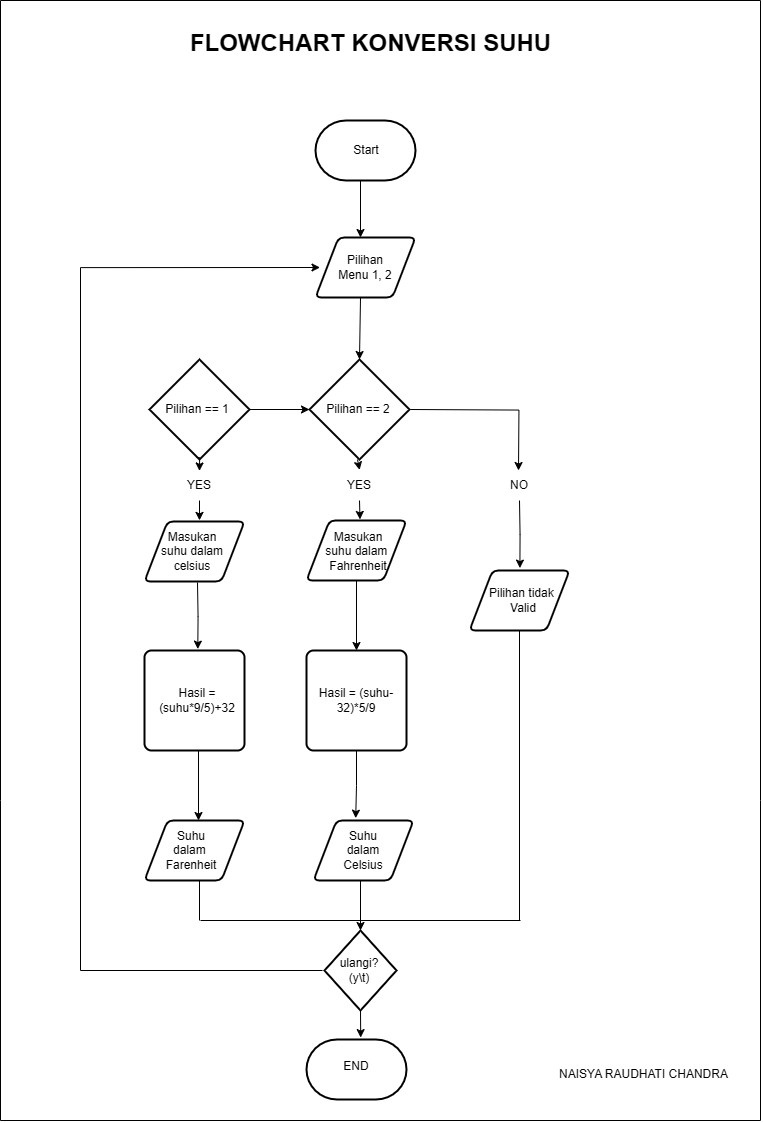

The diagram above was exported from draw.io. Its source (the exported page's mxGraphModel, read from the mxfile embedded in the PNG):
<mxGraphModel dx="2040" dy="840" grid="1" gridSize="10" guides="1" tooltips="1" connect="1" arrows="1" fold="1" page="1" pageScale="1" pageWidth="827" pageHeight="1169" math="0" shadow="0">
  <root>
    <mxCell id="0" />
    <mxCell id="1" parent="0" />
    <mxCell id="KEwE1qx0z15oOB-zVMz7-62" style="edgeStyle=orthogonalEdgeStyle;rounded=0;orthogonalLoop=1;jettySize=auto;html=1;exitX=0.5;exitY=1;exitDx=0;exitDy=0;exitPerimeter=0;entryX=0.5;entryY=0;entryDx=0;entryDy=0;" parent="1" edge="1">
      <mxGeometry relative="1" as="geometry">
        <mxPoint x="400" y="220" as="sourcePoint" />
        <mxPoint x="400" y="277" as="targetPoint" />
      </mxGeometry>
    </mxCell>
    <mxCell id="KEwE1qx0z15oOB-zVMz7-17" value="" style="strokeWidth=2;html=1;shape=mxgraph.flowchart.terminator;whiteSpace=wrap;" parent="1" vertex="1">
      <mxGeometry x="355" y="160" width="100" height="60" as="geometry" />
    </mxCell>
    <mxCell id="KEwE1qx0z15oOB-zVMz7-66" value="" style="edgeStyle=orthogonalEdgeStyle;rounded=0;orthogonalLoop=1;jettySize=auto;html=1;" parent="1" edge="1">
      <mxGeometry relative="1" as="geometry">
        <mxPoint x="400.0103092783506" y="337" as="sourcePoint" />
        <mxPoint x="399.00000000000006" y="399" as="targetPoint" />
        <Array as="points">
          <mxPoint x="399" y="337" />
        </Array>
      </mxGeometry>
    </mxCell>
    <mxCell id="KEwE1qx0z15oOB-zVMz7-18" value="" style="shape=parallelogram;html=1;strokeWidth=2;perimeter=parallelogramPerimeter;whiteSpace=wrap;rounded=1;arcSize=12;size=0.23;" parent="1" vertex="1">
      <mxGeometry x="355" y="277" width="100" height="60" as="geometry" />
    </mxCell>
    <mxCell id="KEwE1qx0z15oOB-zVMz7-20" value="" style="strokeWidth=2;html=1;shape=mxgraph.flowchart.decision;whiteSpace=wrap;" parent="1" vertex="1">
      <mxGeometry x="189" y="399" width="100" height="100" as="geometry" />
    </mxCell>
    <mxCell id="KEwE1qx0z15oOB-zVMz7-46" style="edgeStyle=orthogonalEdgeStyle;rounded=0;orthogonalLoop=1;jettySize=auto;html=1;exitX=0.5;exitY=1;exitDx=0;exitDy=0;exitPerimeter=0;entryX=0.535;entryY=-0.018;entryDx=0;entryDy=0;entryPerimeter=0;" parent="1" source="KEwE1qx0z15oOB-zVMz7-107" target="KEwE1qx0z15oOB-zVMz7-23" edge="1">
      <mxGeometry relative="1" as="geometry">
        <mxPoint x="399.3809523809523" y="550" as="targetPoint" />
      </mxGeometry>
    </mxCell>
    <mxCell id="KEwE1qx0z15oOB-zVMz7-21" value="" style="strokeWidth=2;html=1;shape=mxgraph.flowchart.decision;whiteSpace=wrap;" parent="1" vertex="1">
      <mxGeometry x="349" y="399" width="100" height="100" as="geometry" />
    </mxCell>
    <mxCell id="KEwE1qx0z15oOB-zVMz7-22" value="" style="shape=parallelogram;html=1;strokeWidth=2;perimeter=parallelogramPerimeter;whiteSpace=wrap;rounded=1;arcSize=12;size=0.23;" parent="1" vertex="1">
      <mxGeometry x="184" y="561" width="100" height="60" as="geometry" />
    </mxCell>
    <mxCell id="KEwE1qx0z15oOB-zVMz7-52" style="edgeStyle=orthogonalEdgeStyle;rounded=0;orthogonalLoop=1;jettySize=auto;html=1;exitX=0.5;exitY=1;exitDx=0;exitDy=0;entryX=0.5;entryY=0;entryDx=0;entryDy=0;" parent="1" source="KEwE1qx0z15oOB-zVMz7-23" target="KEwE1qx0z15oOB-zVMz7-49" edge="1">
      <mxGeometry relative="1" as="geometry" />
    </mxCell>
    <mxCell id="KEwE1qx0z15oOB-zVMz7-23" value="" style="shape=parallelogram;html=1;strokeWidth=2;perimeter=parallelogramPerimeter;whiteSpace=wrap;rounded=1;arcSize=12;size=0.23;" parent="1" vertex="1">
      <mxGeometry x="346" y="560" width="100" height="60" as="geometry" />
    </mxCell>
    <mxCell id="KEwE1qx0z15oOB-zVMz7-28" value="" style="shape=parallelogram;html=1;strokeWidth=2;perimeter=parallelogramPerimeter;whiteSpace=wrap;rounded=1;arcSize=12;size=0.23;" parent="1" vertex="1">
      <mxGeometry x="184" y="860" width="100" height="60" as="geometry" />
    </mxCell>
    <mxCell id="wGjXKu6nJC-P2t62DX2P-4" style="edgeStyle=orthogonalEdgeStyle;rounded=0;orthogonalLoop=1;jettySize=auto;html=1;exitX=0.25;exitY=1;exitDx=0;exitDy=0;" parent="1" source="KEwE1qx0z15oOB-zVMz7-29" target="wGjXKu6nJC-P2t62DX2P-1" edge="1">
      <mxGeometry relative="1" as="geometry">
        <Array as="points">
          <mxPoint x="400" y="920" />
        </Array>
      </mxGeometry>
    </mxCell>
    <mxCell id="KEwE1qx0z15oOB-zVMz7-29" value="" style="shape=parallelogram;html=1;strokeWidth=2;perimeter=parallelogramPerimeter;whiteSpace=wrap;rounded=1;arcSize=12;size=0.23;" parent="1" vertex="1">
      <mxGeometry x="353" y="860" width="100" height="60" as="geometry" />
    </mxCell>
    <mxCell id="KEwE1qx0z15oOB-zVMz7-49" value="" style="rounded=1;whiteSpace=wrap;html=1;absoluteArcSize=1;arcSize=14;strokeWidth=2;" parent="1" vertex="1">
      <mxGeometry x="346" y="690" width="100" height="100" as="geometry" />
    </mxCell>
    <mxCell id="KEwE1qx0z15oOB-zVMz7-53" style="edgeStyle=orthogonalEdgeStyle;rounded=0;orthogonalLoop=1;jettySize=auto;html=1;exitX=0.5;exitY=1;exitDx=0;exitDy=0;entryX=0.5;entryY=0;entryDx=0;entryDy=0;" parent="1" edge="1">
      <mxGeometry relative="1" as="geometry">
        <mxPoint x="238.0000000000001" y="789.9999999999998" as="sourcePoint" />
        <mxPoint x="238.0000000000001" y="860" as="targetPoint" />
      </mxGeometry>
    </mxCell>
    <mxCell id="KEwE1qx0z15oOB-zVMz7-50" value="" style="rounded=1;whiteSpace=wrap;html=1;absoluteArcSize=1;arcSize=14;strokeWidth=2;" parent="1" vertex="1">
      <mxGeometry x="184" y="690" width="100" height="100" as="geometry" />
    </mxCell>
    <mxCell id="KEwE1qx0z15oOB-zVMz7-56" style="edgeStyle=orthogonalEdgeStyle;rounded=0;orthogonalLoop=1;jettySize=auto;html=1;exitX=0.5;exitY=1;exitDx=0;exitDy=0;entryX=0.422;entryY=-0.039;entryDx=0;entryDy=0;entryPerimeter=0;" parent="1" source="KEwE1qx0z15oOB-zVMz7-49" target="KEwE1qx0z15oOB-zVMz7-29" edge="1">
      <mxGeometry relative="1" as="geometry" />
    </mxCell>
    <mxCell id="KEwE1qx0z15oOB-zVMz7-57" value="Start" style="text;html=1;align=center;verticalAlign=middle;whiteSpace=wrap;rounded=0;" parent="1" vertex="1">
      <mxGeometry x="376" y="175" width="60" height="30" as="geometry" />
    </mxCell>
    <mxCell id="KEwE1qx0z15oOB-zVMz7-64" value="" style="strokeWidth=2;html=1;shape=mxgraph.flowchart.terminator;whiteSpace=wrap;" parent="1" vertex="1">
      <mxGeometry x="346" y="1079" width="100" height="60" as="geometry" />
    </mxCell>
    <mxCell id="KEwE1qx0z15oOB-zVMz7-65" value="" style="shape=parallelogram;html=1;strokeWidth=2;perimeter=parallelogramPerimeter;whiteSpace=wrap;rounded=1;arcSize=12;size=0.23;" parent="1" vertex="1">
      <mxGeometry x="509" y="610" width="100" height="60" as="geometry" />
    </mxCell>
    <mxCell id="KEwE1qx0z15oOB-zVMz7-74" value="Masukan suhu dalam celsius" style="text;html=1;align=center;verticalAlign=middle;whiteSpace=wrap;rounded=0;" parent="1" vertex="1">
      <mxGeometry x="194" y="576" width="76" height="30" as="geometry" />
    </mxCell>
    <mxCell id="KEwE1qx0z15oOB-zVMz7-75" value="Masukan suhu dalam&amp;nbsp;&lt;div&gt;Fahrenheit&lt;/div&gt;" style="text;html=1;align=center;verticalAlign=middle;whiteSpace=wrap;rounded=0;" parent="1" vertex="1">
      <mxGeometry x="360" y="576" width="76" height="30" as="geometry" />
    </mxCell>
    <mxCell id="KEwE1qx0z15oOB-zVMz7-78" value="Pilihan == 2" style="text;html=1;align=center;verticalAlign=middle;whiteSpace=wrap;rounded=0;" parent="1" vertex="1">
      <mxGeometry x="362" y="434" width="72" height="30" as="geometry" />
    </mxCell>
    <mxCell id="KEwE1qx0z15oOB-zVMz7-80" value="Pilihan == 1" style="text;html=1;align=center;verticalAlign=middle;whiteSpace=wrap;rounded=0;" parent="1" vertex="1">
      <mxGeometry x="201" y="434" width="72" height="30" as="geometry" />
    </mxCell>
    <mxCell id="KEwE1qx0z15oOB-zVMz7-81" value="Pilihan tidak&amp;nbsp;&lt;div&gt;Valid&lt;/div&gt;" style="text;html=1;align=center;verticalAlign=middle;whiteSpace=wrap;rounded=0;" parent="1" vertex="1">
      <mxGeometry x="527" y="625" width="72" height="30" as="geometry" />
    </mxCell>
    <mxCell id="KEwE1qx0z15oOB-zVMz7-82" value="Hasil = (suhu-32)*5/9" style="text;html=1;align=center;verticalAlign=middle;whiteSpace=wrap;rounded=0;" parent="1" vertex="1">
      <mxGeometry x="346" y="690" width="100" height="100" as="geometry" />
    </mxCell>
    <mxCell id="KEwE1qx0z15oOB-zVMz7-83" value="Hasil =(suhu*9/5)+32" style="text;html=1;align=center;verticalAlign=middle;whiteSpace=wrap;rounded=0;" parent="1" vertex="1">
      <mxGeometry x="187" y="690" width="100" height="100" as="geometry" />
    </mxCell>
    <mxCell id="KEwE1qx0z15oOB-zVMz7-86" value="Suhu dalam Celsius" style="text;html=1;align=center;verticalAlign=middle;whiteSpace=wrap;rounded=0;" parent="1" vertex="1">
      <mxGeometry x="373" y="875" width="60" height="30" as="geometry" />
    </mxCell>
    <mxCell id="KEwE1qx0z15oOB-zVMz7-87" value="Suhu dalam&amp;nbsp;&lt;div&gt;Farenheit&lt;/div&gt;" style="text;html=1;align=center;verticalAlign=middle;whiteSpace=wrap;rounded=0;" parent="1" vertex="1">
      <mxGeometry x="201" y="875" width="60" height="30" as="geometry" />
    </mxCell>
    <mxCell id="KEwE1qx0z15oOB-zVMz7-88" value="END" style="text;html=1;align=center;verticalAlign=middle;whiteSpace=wrap;rounded=0;" parent="1" vertex="1">
      <mxGeometry x="366" y="1091" width="60" height="30" as="geometry" />
    </mxCell>
    <mxCell id="KEwE1qx0z15oOB-zVMz7-89" value="Pilihan Menu 1, 2" style="text;html=1;align=center;verticalAlign=middle;whiteSpace=wrap;rounded=0;" parent="1" vertex="1">
      <mxGeometry x="375" y="292" width="60" height="30" as="geometry" />
    </mxCell>
    <mxCell id="KEwE1qx0z15oOB-zVMz7-91" style="edgeStyle=orthogonalEdgeStyle;rounded=0;orthogonalLoop=1;jettySize=auto;html=1;exitX=0.5;exitY=1;exitDx=0;exitDy=0;exitPerimeter=0;entryX=0.55;entryY=0.015;entryDx=0;entryDy=0;entryPerimeter=0;" parent="1" source="KEwE1qx0z15oOB-zVMz7-103" edge="1">
      <mxGeometry relative="1" as="geometry">
        <mxPoint x="239" y="497" as="sourcePoint" />
        <mxPoint x="239" y="559.9" as="targetPoint" />
      </mxGeometry>
    </mxCell>
    <mxCell id="KEwE1qx0z15oOB-zVMz7-94" style="edgeStyle=orthogonalEdgeStyle;rounded=0;orthogonalLoop=1;jettySize=auto;html=1;exitX=0.5;exitY=1;exitDx=0;exitDy=0;entryX=0.403;entryY=-0.024;entryDx=0;entryDy=0;entryPerimeter=0;" parent="1" edge="1">
      <mxGeometry relative="1" as="geometry">
        <mxPoint x="237" y="622" as="sourcePoint" />
        <mxPoint x="237.3" y="688.6" as="targetPoint" />
      </mxGeometry>
    </mxCell>
    <mxCell id="KEwE1qx0z15oOB-zVMz7-98" value="FLOWCHART KONVERSI SUHU" style="text;strokeColor=none;fillColor=none;html=1;fontSize=24;fontStyle=1;verticalAlign=middle;align=center;" parent="1" vertex="1">
      <mxGeometry x="170" y="63" width="480" height="40" as="geometry" />
    </mxCell>
    <mxCell id="KEwE1qx0z15oOB-zVMz7-106" value="" style="edgeStyle=orthogonalEdgeStyle;rounded=0;orthogonalLoop=1;jettySize=auto;html=1;exitX=0.5;exitY=1;exitDx=0;exitDy=0;exitPerimeter=0;entryX=0.55;entryY=0.015;entryDx=0;entryDy=0;entryPerimeter=0;" parent="1" edge="1">
      <mxGeometry relative="1" as="geometry">
        <mxPoint x="236" y="497" as="sourcePoint" />
        <mxPoint x="239.00000000000006" y="510.44999999999993" as="targetPoint" />
      </mxGeometry>
    </mxCell>
    <mxCell id="KEwE1qx0z15oOB-zVMz7-103" value="YES" style="text;html=1;align=center;verticalAlign=middle;whiteSpace=wrap;rounded=0;" parent="1" vertex="1">
      <mxGeometry x="209" y="510" width="60" height="30" as="geometry" />
    </mxCell>
    <mxCell id="KEwE1qx0z15oOB-zVMz7-108" value="" style="edgeStyle=orthogonalEdgeStyle;rounded=0;orthogonalLoop=1;jettySize=auto;html=1;exitX=0.5;exitY=1;exitDx=0;exitDy=0;exitPerimeter=0;entryX=0.535;entryY=-0.018;entryDx=0;entryDy=0;entryPerimeter=0;" parent="1" edge="1">
      <mxGeometry relative="1" as="geometry">
        <mxPoint x="399.1" y="509.4599999999999" as="targetPoint" />
        <mxPoint x="397" y="499" as="sourcePoint" />
      </mxGeometry>
    </mxCell>
    <mxCell id="KEwE1qx0z15oOB-zVMz7-107" value="YES" style="text;html=1;align=center;verticalAlign=middle;whiteSpace=wrap;rounded=0;" parent="1" vertex="1">
      <mxGeometry x="369" y="510" width="60" height="30" as="geometry" />
    </mxCell>
    <mxCell id="KEwE1qx0z15oOB-zVMz7-111" value="" style="edgeStyle=orthogonalEdgeStyle;rounded=0;orthogonalLoop=1;jettySize=auto;html=1;exitX=1;exitY=0.5;exitDx=0;exitDy=0;exitPerimeter=0;entryX=0.5;entryY=0;entryDx=0;entryDy=0;" parent="1" edge="1">
      <mxGeometry relative="1" as="geometry">
        <mxPoint x="450" y="449" as="sourcePoint" />
        <mxPoint x="558" y="510" as="targetPoint" />
      </mxGeometry>
    </mxCell>
    <mxCell id="KEwE1qx0z15oOB-zVMz7-109" value="NO" style="text;html=1;align=center;verticalAlign=middle;whiteSpace=wrap;rounded=0;" parent="1" vertex="1">
      <mxGeometry x="529" y="510" width="60" height="30" as="geometry" />
    </mxCell>
    <mxCell id="KEwE1qx0z15oOB-zVMz7-112" style="edgeStyle=orthogonalEdgeStyle;rounded=0;orthogonalLoop=1;jettySize=auto;html=1;exitX=0.5;exitY=1;exitDx=0;exitDy=0;entryX=0.484;entryY=-0.04;entryDx=0;entryDy=0;entryPerimeter=0;" parent="1" edge="1">
      <mxGeometry relative="1" as="geometry">
        <mxPoint x="559" y="540" as="sourcePoint" />
        <mxPoint x="559.4" y="607.6" as="targetPoint" />
      </mxGeometry>
    </mxCell>
    <mxCell id="yUg2FU9fYNCRo4l5VlOK-7" value="" style="endArrow=none;html=1;rounded=0;" parent="1" edge="1">
      <mxGeometry width="50" height="50" relative="1" as="geometry">
        <mxPoint x="40" y="40" as="sourcePoint" />
        <mxPoint x="800" y="40" as="targetPoint" />
      </mxGeometry>
    </mxCell>
    <mxCell id="yUg2FU9fYNCRo4l5VlOK-8" value="" style="endArrow=none;html=1;rounded=0;" parent="1" edge="1">
      <mxGeometry width="50" height="50" relative="1" as="geometry">
        <mxPoint x="800" y="40" as="sourcePoint" />
        <mxPoint x="800" y="1160" as="targetPoint" />
        <Array as="points">
          <mxPoint x="800" y="840" />
        </Array>
      </mxGeometry>
    </mxCell>
    <mxCell id="yUg2FU9fYNCRo4l5VlOK-10" value="" style="endArrow=none;html=1;rounded=0;" parent="1" edge="1">
      <mxGeometry width="50" height="50" relative="1" as="geometry">
        <mxPoint x="40" y="1160" as="sourcePoint" />
        <mxPoint x="800" y="1160" as="targetPoint" />
      </mxGeometry>
    </mxCell>
    <mxCell id="yUg2FU9fYNCRo4l5VlOK-11" value="" style="endArrow=none;html=1;rounded=0;" parent="1" edge="1">
      <mxGeometry width="50" height="50" relative="1" as="geometry">
        <mxPoint x="40" y="40" as="sourcePoint" />
        <mxPoint x="40" y="1160" as="targetPoint" />
        <Array as="points">
          <mxPoint x="40" y="840" />
        </Array>
      </mxGeometry>
    </mxCell>
    <mxCell id="yUg2FU9fYNCRo4l5VlOK-22" style="edgeStyle=orthogonalEdgeStyle;rounded=0;orthogonalLoop=1;jettySize=auto;html=1;exitX=1;exitY=0.5;exitDx=0;exitDy=0;exitPerimeter=0;entryX=0;entryY=0.5;entryDx=0;entryDy=0;entryPerimeter=0;" parent="1" source="KEwE1qx0z15oOB-zVMz7-20" target="KEwE1qx0z15oOB-zVMz7-21" edge="1">
      <mxGeometry relative="1" as="geometry" />
    </mxCell>
    <mxCell id="wGjXKu6nJC-P2t62DX2P-1" value="" style="strokeWidth=2;html=1;shape=mxgraph.flowchart.decision;whiteSpace=wrap;" parent="1" vertex="1">
      <mxGeometry x="364" y="970" width="72" height="80" as="geometry" />
    </mxCell>
    <mxCell id="wGjXKu6nJC-P2t62DX2P-10" style="edgeStyle=orthogonalEdgeStyle;rounded=0;orthogonalLoop=1;jettySize=auto;html=1;exitX=0;exitY=0.5;exitDx=0;exitDy=0;entryX=0;entryY=0.5;entryDx=0;entryDy=0;" parent="1" edge="1">
      <mxGeometry relative="1" as="geometry">
        <mxPoint x="362" y="1010" as="sourcePoint" />
        <mxPoint x="359.4999999999998" y="307" as="targetPoint" />
        <Array as="points">
          <mxPoint x="120" y="1010" />
          <mxPoint x="120" y="307" />
        </Array>
      </mxGeometry>
    </mxCell>
    <mxCell id="wGjXKu6nJC-P2t62DX2P-2" value="ulangi?&lt;div&gt;(y\t)&lt;/div&gt;" style="text;html=1;align=center;verticalAlign=middle;whiteSpace=wrap;rounded=0;" parent="1" vertex="1">
      <mxGeometry x="369" y="995" width="60" height="30" as="geometry" />
    </mxCell>
    <mxCell id="wGjXKu6nJC-P2t62DX2P-7" value="" style="endArrow=none;html=1;rounded=0;" parent="1" edge="1">
      <mxGeometry width="50" height="50" relative="1" as="geometry">
        <mxPoint x="559" y="960.5270253057065" as="sourcePoint" />
        <mxPoint x="559" y="670" as="targetPoint" />
      </mxGeometry>
    </mxCell>
    <mxCell id="wGjXKu6nJC-P2t62DX2P-8" value="" style="endArrow=none;html=1;rounded=0;" parent="1" edge="1">
      <mxGeometry width="50" height="50" relative="1" as="geometry">
        <mxPoint x="240" y="960" as="sourcePoint" />
        <mxPoint x="560" y="960" as="targetPoint" />
      </mxGeometry>
    </mxCell>
    <mxCell id="wGjXKu6nJC-P2t62DX2P-9" value="" style="endArrow=none;html=1;rounded=0;" parent="1" edge="1">
      <mxGeometry width="50" height="50" relative="1" as="geometry">
        <mxPoint x="239" y="960" as="sourcePoint" />
        <mxPoint x="239" y="920" as="targetPoint" />
      </mxGeometry>
    </mxCell>
    <mxCell id="wGjXKu6nJC-P2t62DX2P-11" style="edgeStyle=orthogonalEdgeStyle;rounded=0;orthogonalLoop=1;jettySize=auto;html=1;exitX=0.5;exitY=1;exitDx=0;exitDy=0;exitPerimeter=0;entryX=0.542;entryY=-0.032;entryDx=0;entryDy=0;entryPerimeter=0;" parent="1" source="wGjXKu6nJC-P2t62DX2P-1" target="KEwE1qx0z15oOB-zVMz7-64" edge="1">
      <mxGeometry relative="1" as="geometry" />
    </mxCell>
    <mxCell id="wGjXKu6nJC-P2t62DX2P-14" value="NAISYA RAUDHATI CHANDRA" style="text;html=1;align=center;verticalAlign=middle;whiteSpace=wrap;rounded=0;" parent="1" vertex="1">
      <mxGeometry x="593" y="1099" width="181" height="30" as="geometry" />
    </mxCell>
  </root>
</mxGraphModel>